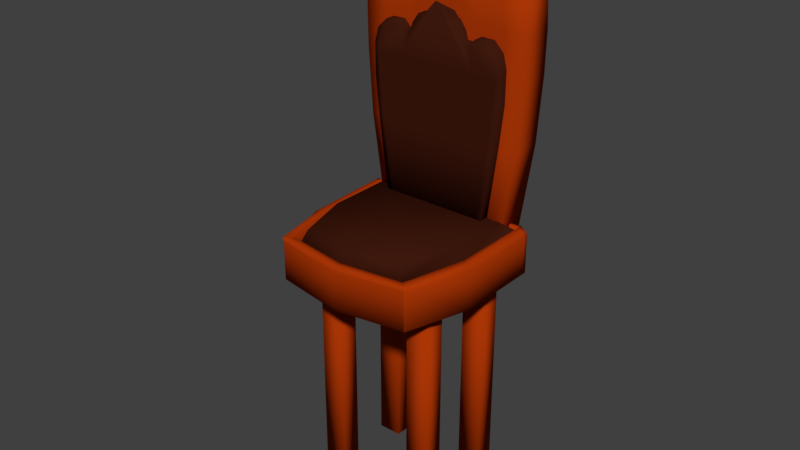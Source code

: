 # Source: CADEIRA.blend  (saved by Blender 2.79.0; exported with 4.5.12 LTS)
import bpy
from mathutils import Matrix  # noqa: F401  (used for matrix-valued properties, if any)

bpy.ops.wm.read_factory_settings(use_empty=True)
scene = bpy.context.scene
scene.name = 'Scene'

# ---- collections
col_collection_1 = bpy.data.collections.new('Collection 1'); scene.collection.children.link(col_collection_1)

# ---- materials (node trees are filled in below, after node groups)
mat_04_red0 = bpy.data.materials.new('04_red0')
mat_04_red0.alpha_threshold = 0.0
mat_04_red0.use_transparent_shadow = False
mat_04_red0.diffuse_color = (0.4152, 0.0383, 0.002012, 1.0)
mat_04_red0.roughness = 0.5
mat_04_red0.specular_intensity = 0.0
mat_04_red1 = bpy.data.materials.new('04_red1')
mat_04_red1.alpha_threshold = 0.0
mat_04_red1.use_transparent_shadow = False
mat_04_red1.diffuse_color = (0.04817, 0.009721, 0.004391, 1.0)
mat_04_red1.roughness = 0.5
mat_04_red1.specular_intensity = 0.0

# ---- material node trees

# ---- world
world_world = bpy.data.worlds.new('World'); scene.world = world_world
world_world.color = (0.05088, 0.05088, 0.05088)
world_world.use_sun_shadow = False
world_world.sun_shadow_jitter_overblur = 0.0
world_world.cycles.sampling_method = 'MANUAL'

# ---- meshes
me_cube_007 = bpy.data.meshes.new('Cube.007')
me_cube_007.from_pydata([(0.5605, 0.1354, 0.1723), (0.5914, 0.1354, 0.6229), (0.5605, 0.3557, 0.1723), (0.5914, 0.3557, 0.6229), (0.0, 0.3557, 0.1723), (0.0, 0.3557, 0.6229), (0.5763, 0.1354, 1.278), (0.5763, 0.3557, 1.278), (0.0, 0.3557, 1.185), (0.0, 0.1354, 1.185), (0.2682, 0.3557, 0.6229), (0.2747, 0.3557, 0.1723), (0.164, 0.3557, 1.177), (0.164, 0.1354, 1.177), (0.2116, 0.1354, 1.317), (0.0, 0.1354, 1.325), (0.0, 0.3557, 1.325), (0.2116, 0.3557, 1.317), (0.162, 0.1354, 1.403), (0.0, 0.1354, 1.607), (0.0, 0.3557, 1.607), (0.162, 0.3557, 1.403), (0.4493, 0.3557, 0.6229), (0.3959, 0.3557, 1.242), (0.4372, 0.3557, 0.1723), (0.3959, 0.1354, 1.242), (0.5956, 0.3557, 0.903), (0.5956, 0.1354, 0.903), (0.2163, 0.1372, 0.9096), (0.2411, 0.3557, 0.8998), (0.4485, 0.3557, 0.8977), (0.4485, 0.1354, 0.8977), (0.0, 0.1372, 0.9096), (0.2417, 0.1354, 0.6229), (0.2509, 0.1354, 0.1723), (0.4216, 0.1354, 0.6229), (0.4124, 0.1354, 0.1723), (0.0, 0.1354, 0.6229), (0.0, 0.1354, 0.1723), (0.0, 0.1635, 0.184), (0.241, 0.1635, 0.184), (0.4036, 0.1635, 0.184), (0.2663, 0.06464, 0.6229), (0.0, 0.1635, 0.9451), (0.1303, 0.1635, 0.9222), (0.2489, 0.1635, 0.8014), (0.447, 0.1635, 0.777), (0.4406, 0.1635, 0.184), (0.4723, 0.1635, 0.6229), (0.4727, 0.1635, 0.6817), (0.4712, 0.1635, 0.4636), (0.1171, 0.1635, 0.9414), (0.1754, 0.1635, 0.8568), (0.19, 0.1635, 0.8056), (0.2905, 0.1635, 0.8437), (0.3809, 0.1635, 0.8425), (0.0, 0.06464, 0.6229), (0.0, 0.06464, 0.184), (0.0, 0.06464, 1.021), (0.241, 0.06464, 0.184), (0.4475, 0.06464, 0.6229), (0.4036, 0.06464, 0.184), (0.4723, 0.06464, 0.6229), (0.2489, 0.06464, 0.8014), (0.447, 0.06464, 0.777), (0.4406, 0.06464, 0.184), (0.4727, 0.06464, 0.6817), (0.4712, 0.06464, 0.4636), (0.09203, 0.06464, 0.917), (0.1303, 0.06464, 0.9222), (0.1754, 0.06464, 0.8568), (0.19, 0.06464, 0.8056), (0.2905, 0.06464, 0.8437), (0.3809, 0.06464, 0.8425), (0.4526, 0.1354, -0.5439), (0.4526, 0.3557, -0.5439), (0.2166, 0.3557, -0.5439), (0.0, 0.3557, -0.5439), (0.3791, 0.3557, -0.5439), (0.1928, 0.1354, -0.5439), (0.3543, 0.1354, -0.5439), (0.0, 0.1354, -0.5439), (0.4003, -0.7359, -0.6522), (0.4003, -0.7359, -0.3848), (0.5407, 0.2632, -0.6522), (0.5407, 0.2632, -0.3848), (0.0, 0.2632, -0.6522), (0.0, 0.2632, -0.3848), (0.0, -0.8149, -0.6522), (0.0, -0.8149, -0.3848), (0.5407, -0.3246, -0.6522), (0.5407, -0.3246, -0.3848), (0.0, -0.3246, -0.6522), (0.2725, -0.5257, -2.258), (0.2725, -0.5257, -0.6166), (0.2725, -0.3893, -2.258), (0.2725, -0.3893, -0.6166), (0.4393, -0.5257, -2.258), (0.4393, -0.5257, -0.6166), (0.4393, -0.3893, -2.258), (0.4393, -0.3893, -0.6166), (0.2725, 0.04981, -2.258), (0.2725, 0.04981, -0.6166), (0.2725, 0.1862, -2.258), (0.2725, 0.1862, -0.6166), (0.4393, 0.04981, -2.258), (0.4393, 0.04981, -0.6166), (0.4393, 0.1862, -2.258), (0.4393, 0.1862, -0.6166), (0.6203, 0.2264, -0.3848), (0.6203, 0.2264, -0.6522), (0.6203, -0.3614, -0.6522), (0.6203, -0.3614, -0.3848), (0.4798, -0.8001, -0.3848), (0.4798, -0.8001, -0.6522), (0.0, -0.8791, -0.6522), (0.0, -0.8791, -0.3848), (0.5411, -0.3246, -0.359), (0.4334, -0.7529, -0.359), (0.489, -0.8019, -0.359), (0.0, -0.8132, -0.359), (0.548, 0.2632, -0.359), (0.0, -0.8621, -0.359), (0.5828, -0.3614, -0.359), (0.6077, 0.2264, -0.359), (0.534, 0.2632, -0.3848), (0.3953, -0.7369, -0.6522), (0.534, 0.2632, -0.6522), (0.3953, -0.7369, -0.3848), (0.534, -0.3246, -0.3848), (0.534, -0.3246, -0.6522), (0.4739, -0.8011, -0.6522), (0.4739, -0.8011, -0.3848), (0.4281, -0.7537, -0.359), (0.483, -0.8026, -0.359), (0.5407, 0.2328, -0.6522), (0.5407, 0.2328, -0.3848), (0.0, 0.2328, -0.3848), (0.0, 0.2328, -0.6522), (0.6203, 0.196, -0.6522), (0.6203, 0.196, -0.3848), (0.5477, 0.2328, -0.359), (0.6065, 0.196, -0.359), (0.534, 0.2328, -0.6522), (0.534, 0.2328, -0.3848), (0.534, 0.2632, -0.3606), (0.0, 0.2632, -0.3606), (0.0, 0.2328, -0.3606), (0.534, 0.2328, -0.3606), (0.3676, 0.06464, -0.3684), (0.3676, 0.1635, -0.3684), (0.0, 0.1635, -0.3684), (0.168, 0.1635, -0.3684), (0.0, 0.06464, -0.3684), (0.3305, 0.1635, -0.3684), (0.168, 0.06464, -0.3684), (0.3305, 0.06464, -0.3684), (0.3659, -0.7021, -0.3037), (0.0, -0.7643, -0.3037), (0.0, -0.3193, -0.3037), (0.0, 0.1252, -0.3037), (0.4765, -0.3193, -0.3037), (0.4765, 0.1252, -0.3037)], [], [(24, 22, 3, 2), (2, 3, 1, 0), (9, 32, 28, 13), (13, 12, 17, 14), (31, 27, 6, 25), (27, 26, 7, 6), (23, 12, 13, 25), (1, 27, 31, 35), (30, 29, 12, 23), (4, 5, 10, 11), (17, 16, 20, 21), (9, 13, 14, 15), (12, 8, 16, 17), (21, 20, 19, 18), (15, 14, 18, 19), (14, 17, 21, 18), (26, 30, 23, 7), (7, 23, 25, 6), (28, 31, 25, 13), (11, 10, 22, 24), (3, 22, 30, 26), (22, 10, 29, 30), (1, 3, 26, 27), (28, 33, 35, 31), (10, 5, 8, 12, 29), (34, 33, 37, 38), (0, 1, 35, 36), (36, 35, 33, 34), (37, 33, 28, 32), (46, 55, 73, 64), (47, 50, 67, 65), (56, 42, 63, 71, 70, 69, 68, 58), (55, 54, 72, 73), (41, 47, 150, 154), (50, 48, 62, 67), (59, 42, 56, 57), (54, 45, 63, 72), (61, 60, 42, 59), (42, 60, 64, 73, 72, 63), (60, 62, 66, 64), (65, 67, 62, 60, 61), (51, 43, 58, 68), (44, 51, 68, 69), (65, 61, 156, 149), (39, 40, 152, 151), (52, 44, 69, 70), (53, 52, 70, 71), (49, 46, 64, 66), (45, 53, 71, 63), (48, 49, 66, 62), (11, 24, 78, 76), (4, 11, 76, 77), (36, 34, 79, 80), (74, 80, 78, 75), (78, 80, 79, 76), (76, 79, 81, 77), (0, 36, 80, 74), (24, 2, 75, 78), (2, 0, 74, 75), (34, 38, 81, 79), (127, 125, 85, 84), (91, 83, 118, 117), (130, 90, 82, 126), (144, 137, 160, 162), (126, 82, 114, 131), (128, 129, 161, 157), (143, 135, 90, 130), (132, 113, 119, 134), (93, 94, 96, 95), (95, 96, 100, 99), (99, 100, 98, 97), (97, 98, 94, 93), (95, 99, 97, 93), (100, 96, 94, 98), (101, 102, 104, 103), (103, 104, 108, 107), (107, 108, 106, 105), (105, 106, 102, 101), (103, 107, 105, 101), (108, 104, 102, 106), (111, 112, 113, 114), (131, 132, 116, 115), (139, 140, 112, 111), (82, 90, 111, 114), (84, 85, 109, 110), (128, 89, 120, 133), (135, 84, 110, 139), (117, 118, 119, 123), (133, 120, 122, 134), (141, 117, 123, 142), (109, 85, 121, 124), (136, 91, 117, 141), (140, 109, 124, 142), (113, 112, 123, 119), (118, 133, 134, 119), (83, 128, 133, 118), (114, 113, 132, 131), (116, 132, 134, 122), (138, 143, 130, 92), (136, 144, 129, 91), (88, 126, 131, 115), (91, 129, 128, 83), (92, 130, 126, 88), (86, 87, 125, 127), (85, 125, 145, 121), (86, 127, 143, 138), (112, 140, 142, 123), (85, 136, 141, 121), (121, 141, 142, 124), (90, 135, 139, 111), (110, 109, 140, 139), (127, 84, 135, 143), (144, 136, 141, 148), (121, 145, 148, 141), (145, 146, 147, 148), (125, 87, 146, 145), (137, 144, 148, 147), (151, 152, 155, 153), (154, 150, 149, 156), (152, 154, 156, 155), (47, 65, 149, 150), (40, 41, 154, 152), (59, 57, 153, 155), (61, 59, 155, 156), (161, 159, 158, 157), (162, 160, 159, 161), (129, 144, 162, 161), (89, 128, 157, 158)])
me_cube_007.polygons.foreach_set('use_smooth', [True] * 128)
me_cube_007.polygons.foreach_set('material_index', [0, 0, 0, 0, 0, 0, 0, 0, 0, 0, 0, 0, 0, 0, 0, 0, 0, 0, 0, 0, 0, 0, 0, 0, 0, 0, 0, 0, 0, 1, 1, 1, 1, 0, 1, 1, 1, 1, 1, 1, 1, 1, 1, 1, 0, 1, 1, 1, 1, 1, 0, 0, 0, 0, 0, 0, 0, 0, 0, 0, 0, 0, 0, 1, 0, 1, 0, 0, 0, 0, 0, 0, 0, 0, 0, 0, 0, 0, 0, 0, 0, 0, 0, 0, 0, 0, 0, 0, 0, 0, 0, 0, 0, 0, 0, 0, 0, 0, 0, 0, 0, 0, 0, 0, 0, 0, 0, 0, 0, 0, 0, 0, 0, 0, 0, 0, 0, 1, 1, 1, 1, 0, 1, 1, 1, 1, 1, 1])
_k = {(7, 23): 1.0, (12, 17): 0.9098, (6, 27): 1.0, (13, 25): 1.0, (12, 13): 0.94902, (14, 17): 0.9098, (13, 14): 0.9098, (18, 19): 1.0, (20, 21): 1.0, (18, 21): 1.0, (12, 23): 1.0, (6, 25): 1.0, (23, 25): 1.0, (7, 26): 1.0, (26, 27): 1.0}
me_cube_007.attributes.new('crease_edge', 'FLOAT', 'EDGE').data.foreach_set('value', [_k.get((min(e.vertices), max(e.vertices)), 0.0) for e in me_cube_007.edges])
me_cube_007.materials.append(mat_04_red0)
me_cube_007.materials.append(mat_04_red1)
me_cube_007.use_remesh_preserve_volume = False
me_cube_007.use_remesh_preserve_attributes = False
me_cube_007.use_mirror_vertex_groups = False
me_cube_007.update()

# ---- objects
ob_cube_004 = bpy.data.objects.new('Cube.004', me_cube_007)

# ---- transforms, parenting, visibility, modifiers, constraints
ob_cube_004.location = (0.2208, 2.306, 3.669)
ob_cube_004.scale = (0.7061, 0.7061, 0.7061)
ob_cube_004.lineart.crease_threshold = 0.0
_m = ob_cube_004.modifiers.new('Mirror', 'MIRROR')
_m.use_clip = True
_m.use_mirror_vertex_groups = False
_m = ob_cube_004.modifiers.new('Subsurf', 'SUBSURF')
_m.show_render = False
_m.uv_smooth = 'PRESERVE_CORNERS'
_m.quality = 2
_m.levels = 2
_m.show_only_control_edges = False

# ---- collection membership
col_collection_1.objects.link(ob_cube_004)

# ---- scene / render settings (as saved in the file)
scene.frame_start = 1; scene.frame_end = 250; scene.frame_set(6)
scene.render.engine = 'BLENDER_EEVEE_NEXT'
scene.render.dither_intensity = 0.0
scene.cycles.use_denoising = False
scene.cycles.samples = 128
scene.cycles.sampling_pattern = 'TABULATED_SOBOL'
scene.cycles.use_adaptive_sampling = False
scene.cycles.use_light_tree = False
scene.cycles.blur_glossy = 0.0
scene.cycles.sample_clamp_indirect = 0.0
scene.view_settings.view_transform = 'Standard'
bpy.context.view_layer.update()

# ---- added for rendering (the .blend has no active camera and no usable light): camera, sun
cam_auto = bpy.data.cameras.new('AutoCamera')
cam_auto.lens = 50.0
cam_auto.sensor_width = 36.0
cam_auto.clip_end = 1000.0
ob_auto_camera = bpy.data.objects.new('AutoCamera', cam_auto)
scene.collection.objects.link(ob_auto_camera)
ob_auto_camera.location = (2.99236, -1.20483, 5.65643)
ob_auto_camera.rotation_euler = (1.09748, -7.21219e-08, 0.694738)
scene.camera = ob_auto_camera
light_auto_sun = bpy.data.lights.new('AutoSun', 'SUN')
light_auto_sun.energy = 3.0
light_auto_sun.angle = 0.0523599
ob_auto_sun = bpy.data.objects.new('AutoSun', light_auto_sun)
scene.collection.objects.link(ob_auto_sun)
ob_auto_sun.rotation_euler = (0.872665, 0.174533, 0.523599)
bpy.context.view_layer.update()
